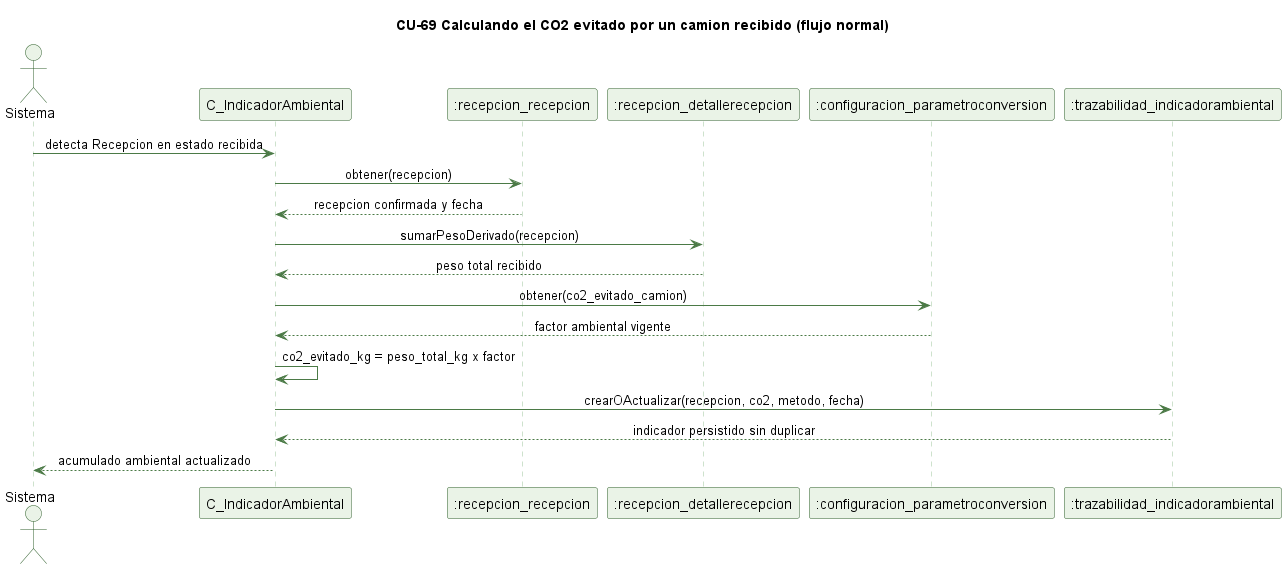

The diagram above was rendered by PlantUML. Its source (embedded in the PNG):
@startuml cu69-co2-recepcion-normal
' CU-69 Calculando el CO2 evitado por un camion recibido - flujo normal
skinparam backgroundColor #FFFFFF
skinparam shadowing false
skinparam defaultFontName Helvetica
skinparam sequenceMessageAlign center
skinparam ParticipantBackgroundColor #EAF3E7
skinparam ParticipantBorderColor #2E5E2A
skinparam ActorBackgroundColor #EAF3E7
skinparam ActorBorderColor #2E5E2A
skinparam sequenceLifeLineBorderColor #9CC49A
skinparam ArrowColor #4B7A46

title CU-69 Calculando el CO2 evitado por un camion recibido (flujo normal)

actor Sistema
participant "C_IndicadorAmbiental" as C
participant ":recepcion_recepcion" as R
participant ":recepcion_detallerecepcion" as DR
participant ":configuracion_parametroconversion" as PC
participant ":trazabilidad_indicadorambiental" as IA

Sistema -> C : detecta Recepcion en estado recibida
C -> R : obtener(recepcion)
R --> C : recepcion confirmada y fecha
C -> DR : sumarPesoDerivado(recepcion)
DR --> C : peso total recibido
C -> PC : obtener(co2_evitado_camion)
PC --> C : factor ambiental vigente
C -> C : co2_evitado_kg = peso_total_kg x factor
C -> IA : crearOActualizar(recepcion, co2, metodo, fecha)
IA --> C : indicador persistido sin duplicar
C --> Sistema : acumulado ambiental actualizado

@enduml